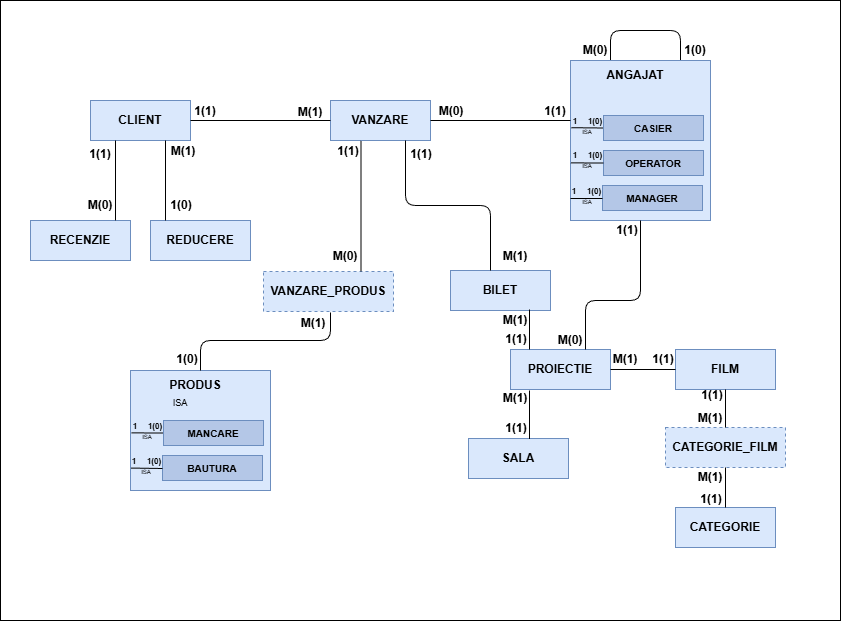

The diagram above was exported from draw.io. Its source (the exported page's mxGraphModel, read from the mxfile embedded in the PNG):
<mxGraphModel dx="2343" dy="1792" grid="1" gridSize="10" guides="1" tooltips="1" connect="1" arrows="1" fold="1" page="1" pageScale="1" pageWidth="1200" pageHeight="900" math="0" shadow="0">
  <root>
    <mxCell id="0" />
    <mxCell id="1" parent="0" />
    <mxCell id="44" value="" style="rounded=0;whiteSpace=wrap;html=1;" parent="1" vertex="1">
      <mxGeometry x="-10" y="-20" width="840" height="620" as="geometry" />
    </mxCell>
    <mxCell id="client" value="CLIENT" style="rounded=0;whiteSpace=wrap;html=1;fillColor=#dae8fc;strokeColor=#6c8ebf;fontStyle=1" parent="1" vertex="1">
      <mxGeometry x="80" y="80" width="100" height="40" as="geometry" />
    </mxCell>
    <mxCell id="vanzare" value="VANZARE" style="rounded=0;whiteSpace=wrap;html=1;fillColor=#dae8fc;strokeColor=#6c8ebf;fontStyle=1" parent="1" vertex="1">
      <mxGeometry x="320" y="80" width="100" height="40" as="geometry" />
    </mxCell>
    <mxCell id="36" style="edgeStyle=none;html=1;exitX=0.75;exitY=0;exitDx=0;exitDy=0;entryX=0.25;entryY=0;entryDx=0;entryDy=0;endArrow=none" parent="1" edge="1">
      <mxGeometry relative="1" as="geometry">
        <mxPoint x="600" y="40" as="targetPoint" />
        <mxPoint x="670" y="40" as="sourcePoint" />
        <Array as="points">
          <mxPoint x="670" y="10" />
          <mxPoint x="635" y="10" />
          <mxPoint x="600" y="10" />
        </Array>
      </mxGeometry>
    </mxCell>
    <mxCell id="angajat_container" value="" style="rounded=0;whiteSpace=wrap;html=1;fillColor=#dae8fc;strokeColor=#6c8ebf;" parent="1" vertex="1">
      <mxGeometry x="560" y="40" width="140" height="160" as="geometry" />
    </mxCell>
    <mxCell id="angajat_label" value="ANGAJAT" style="text;html=1;strokeColor=none;fillColor=none;align=center;verticalAlign=middle;whiteSpace=wrap;rounded=0;fontStyle=1" parent="1" vertex="1">
      <mxGeometry x="585" y="45" width="80" height="20" as="geometry" />
    </mxCell>
    <mxCell id="7" style="edgeStyle=none;html=1;exitX=0;exitY=0.5;exitDx=0;exitDy=0;entryX=0.005;entryY=0.42;entryDx=0;entryDy=0;entryPerimeter=0;endArrow=none" parent="1" source="casier" target="angajat_container" edge="1">
      <mxGeometry relative="1" as="geometry" />
    </mxCell>
    <mxCell id="casier" value="CASIER" style="rounded=0;whiteSpace=wrap;html=1;fillColor=#b4c7e7;strokeColor=#6c8ebf;fontStyle=1;fontSize=10;" parent="1" vertex="1">
      <mxGeometry x="593" y="95" width="100" height="25" as="geometry" />
    </mxCell>
    <mxCell id="operator" value="OPERATOR" style="rounded=0;whiteSpace=wrap;html=1;fillColor=#b4c7e7;strokeColor=#6c8ebf;fontStyle=1;fontSize=10;" parent="1" vertex="1">
      <mxGeometry x="593" y="130" width="100" height="25" as="geometry" />
    </mxCell>
    <mxCell id="manager" value="MANAGER" style="rounded=0;whiteSpace=wrap;html=1;fillColor=#b4c7e7;strokeColor=#6c8ebf;fontStyle=1;fontSize=10;" parent="1" vertex="1">
      <mxGeometry x="592" y="165" width="100" height="25" as="geometry" />
    </mxCell>
    <mxCell id="recenzie" value="RECENZIE" style="rounded=0;whiteSpace=wrap;html=1;fillColor=#dae8fc;strokeColor=#6c8ebf;fontStyle=1" parent="1" vertex="1">
      <mxGeometry x="20" y="200" width="100" height="40" as="geometry" />
    </mxCell>
    <mxCell id="reducere" value="REDUCERE" style="rounded=0;whiteSpace=wrap;html=1;fillColor=#dae8fc;strokeColor=#6c8ebf;fontStyle=1" parent="1" vertex="1">
      <mxGeometry x="140" y="200" width="100" height="40" as="geometry" />
    </mxCell>
    <mxCell id="vanzare_produs" value="&lt;font style=&quot;font-size: 12px;&quot;&gt;VANZARE_PRODUS&lt;/font&gt;" style="rounded=0;whiteSpace=wrap;html=1;fillColor=#dae8fc;strokeColor=#6c8ebf;fontStyle=1;fontSize=9;dashed=1;" parent="1" vertex="1">
      <mxGeometry x="253" y="251" width="130" height="40" as="geometry" />
    </mxCell>
    <mxCell id="bilet" value="BILET" style="rounded=0;whiteSpace=wrap;html=1;fillColor=#dae8fc;strokeColor=#6c8ebf;fontStyle=1" parent="1" vertex="1">
      <mxGeometry x="440" y="250" width="100" height="40" as="geometry" />
    </mxCell>
    <mxCell id="produs_container" value="" style="rounded=0;whiteSpace=wrap;html=1;fillColor=#dae8fc;strokeColor=#6c8ebf;" parent="1" vertex="1">
      <mxGeometry x="120" y="350" width="140" height="120" as="geometry" />
    </mxCell>
    <mxCell id="produs_label" value="PRODUS" style="text;html=1;strokeColor=none;fillColor=none;align=center;verticalAlign=middle;whiteSpace=wrap;rounded=0;fontStyle=1" parent="1" vertex="1">
      <mxGeometry x="145" y="355" width="80" height="20" as="geometry" />
    </mxCell>
    <mxCell id="isa_produs" value="ISA" style="text;html=1;strokeColor=none;fillColor=none;align=center;verticalAlign=middle;whiteSpace=wrap;rounded=0;fontSize=9" parent="1" vertex="1">
      <mxGeometry x="155" y="375" width="30" height="15" as="geometry" />
    </mxCell>
    <mxCell id="27" style="edgeStyle=none;html=1;exitX=0;exitY=0.5;exitDx=0;exitDy=0;endArrow=none;entryX=0.006;entryY=0.52;entryDx=0;entryDy=0;entryPerimeter=0;" parent="1" source="mancare" target="produs_container" edge="1">
      <mxGeometry relative="1" as="geometry" />
    </mxCell>
    <mxCell id="mancare" value="MANCARE" style="rounded=0;whiteSpace=wrap;html=1;fillColor=#b4c7e7;strokeColor=#6c8ebf;fontStyle=1;fontSize=10;" parent="1" vertex="1">
      <mxGeometry x="153" y="400" width="100" height="25" as="geometry" />
    </mxCell>
    <mxCell id="bautura" value="BAUTURA" style="rounded=0;whiteSpace=wrap;html=1;fillColor=#b4c7e7;strokeColor=#6c8ebf;fontStyle=1;fontSize=10;" parent="1" vertex="1">
      <mxGeometry x="152" y="435" width="100" height="25" as="geometry" />
    </mxCell>
    <mxCell id="proiectie" value="PROIECTIE" style="rounded=0;whiteSpace=wrap;html=1;fillColor=#dae8fc;strokeColor=#6c8ebf;fontStyle=1" parent="1" vertex="1">
      <mxGeometry x="500" y="329" width="100" height="40" as="geometry" />
    </mxCell>
    <mxCell id="film" value="FILM" style="rounded=0;whiteSpace=wrap;html=1;fillColor=#dae8fc;strokeColor=#6c8ebf;fontStyle=1" parent="1" vertex="1">
      <mxGeometry x="665" y="329" width="100" height="40" as="geometry" />
    </mxCell>
    <mxCell id="sala" value="SALA" style="rounded=0;whiteSpace=wrap;html=1;fillColor=#dae8fc;strokeColor=#6c8ebf;fontStyle=1" parent="1" vertex="1">
      <mxGeometry x="458" y="418" width="100" height="40" as="geometry" />
    </mxCell>
    <mxCell id="categorie_film" value="&lt;font style=&quot;font-size: 12px;&quot;&gt;CATEGORIE_FILM&lt;/font&gt;" style="rounded=0;whiteSpace=wrap;html=1;fillColor=#dae8fc;strokeColor=#6c8ebf;fontStyle=1;fontSize=9;dashed=1;" parent="1" vertex="1">
      <mxGeometry x="655" y="407" width="120" height="40" as="geometry" />
    </mxCell>
    <mxCell id="categorie" value="CATEGORIE" style="rounded=0;whiteSpace=wrap;html=1;fillColor=#dae8fc;strokeColor=#6c8ebf;fontStyle=1" parent="1" vertex="1">
      <mxGeometry x="665" y="487" width="100" height="40" as="geometry" />
    </mxCell>
    <mxCell id="rel_client_vanzare" style="endArrow=none;html=1;exitX=1;exitY=0.5;entryX=0;entryY=0.5;" parent="1" source="client" target="vanzare" edge="1">
      <mxGeometry relative="1" as="geometry" />
    </mxCell>
    <mxCell id="card_cv1" value="1(1)" style="text;html=1;strokeColor=none;fillColor=none;align=center;verticalAlign=middle;whiteSpace=wrap;rounded=0;fontStyle=1" parent="1" vertex="1">
      <mxGeometry x="496" y="309" width="20" height="20" as="geometry" />
    </mxCell>
    <mxCell id="card_cv2" value="M(1)" style="text;html=1;strokeColor=none;fillColor=none;align=center;verticalAlign=middle;whiteSpace=wrap;rounded=0;fontStyle=1" parent="1" vertex="1">
      <mxGeometry x="280" y="82" width="40" height="20" as="geometry" />
    </mxCell>
    <mxCell id="rel_vanzare_angajat" style="endArrow=none;html=1;exitX=1;exitY=0.5;" parent="1" source="vanzare" edge="1">
      <mxGeometry relative="1" as="geometry">
        <mxPoint x="560" y="100" as="targetPoint" />
      </mxGeometry>
    </mxCell>
    <mxCell id="card_va1" value="M(0)" style="text;html=1;strokeColor=none;fillColor=none;align=center;verticalAlign=middle;whiteSpace=wrap;rounded=0;fontStyle=1" parent="1" vertex="1">
      <mxGeometry x="421" y="81" width="40" height="20" as="geometry" />
    </mxCell>
    <mxCell id="card_va2" value="1(1)" style="text;html=1;strokeColor=none;fillColor=none;align=center;verticalAlign=middle;whiteSpace=wrap;rounded=0;fontStyle=1" parent="1" vertex="1">
      <mxGeometry x="535" y="81" width="20" height="20" as="geometry" />
    </mxCell>
    <mxCell id="rel_client_recenzie" style="edgeStyle=orthogonalEdgeStyle;endArrow=none;html=1;exitX=0.25;exitY=1;entryX=0.854;entryY=-0.005;exitDx=0;exitDy=0;entryDx=0;entryDy=0;entryPerimeter=0;" parent="1" source="client" target="recenzie" edge="1">
      <mxGeometry relative="1" as="geometry">
        <Array as="points">
          <mxPoint x="105" y="200" />
        </Array>
      </mxGeometry>
    </mxCell>
    <mxCell id="card_cr1" value="1(1)" style="text;html=1;strokeColor=none;fillColor=none;align=center;verticalAlign=middle;whiteSpace=wrap;rounded=0;fontStyle=1" parent="1" vertex="1">
      <mxGeometry x="80" y="124" width="20" height="20" as="geometry" />
    </mxCell>
    <mxCell id="card_cr2" value="M(0)" style="text;html=1;strokeColor=none;fillColor=none;align=center;verticalAlign=middle;whiteSpace=wrap;rounded=0;fontStyle=1" parent="1" vertex="1">
      <mxGeometry x="70" y="175" width="40" height="20" as="geometry" />
    </mxCell>
    <mxCell id="rel_client_reducere" style="edgeStyle=orthogonalEdgeStyle;endArrow=none;html=1;exitX=0.75;exitY=1;exitDx=0;exitDy=0;" parent="1" source="client" edge="1">
      <mxGeometry relative="1" as="geometry">
        <mxPoint x="155" y="200" as="targetPoint" />
        <Array as="points">
          <mxPoint x="155" y="198" />
        </Array>
      </mxGeometry>
    </mxCell>
    <mxCell id="card_cred1" value="1(0)" style="text;html=1;strokeColor=none;fillColor=none;align=center;verticalAlign=middle;whiteSpace=wrap;rounded=0;fontStyle=1" parent="1" vertex="1">
      <mxGeometry x="161" y="175" width="20" height="20" as="geometry" />
    </mxCell>
    <mxCell id="card_cred2" value="M(1)" style="text;html=1;strokeColor=none;fillColor=none;align=center;verticalAlign=middle;whiteSpace=wrap;rounded=0;fontStyle=1" parent="1" vertex="1">
      <mxGeometry x="153" y="121" width="40" height="20" as="geometry" />
    </mxCell>
    <mxCell id="rel_vanzare_vp" style="endArrow=none;html=1;exitX=0.305;exitY=1.009;entryX=0.75;entryY=0;entryDx=0;entryDy=0;exitDx=0;exitDy=0;exitPerimeter=0;" parent="1" source="vanzare" target="vanzare_produs" edge="1">
      <mxGeometry relative="1" as="geometry" />
    </mxCell>
    <mxCell id="card_vvp1" value="1(1)" style="text;html=1;strokeColor=none;fillColor=none;align=center;verticalAlign=middle;whiteSpace=wrap;rounded=0;fontStyle=1" parent="1" vertex="1">
      <mxGeometry x="328" y="121" width="20" height="20" as="geometry" />
    </mxCell>
    <mxCell id="card_vvp2" value="M(0)" style="text;html=1;strokeColor=none;fillColor=none;align=center;verticalAlign=middle;whiteSpace=wrap;rounded=0;fontStyle=1" parent="1" vertex="1">
      <mxGeometry x="315" y="226" width="40" height="20" as="geometry" />
    </mxCell>
    <mxCell id="rel_vp_produs" style="endArrow=none;html=1;entryX=0.5;entryY=0;" parent="1" target="produs_container" edge="1">
      <mxGeometry relative="1" as="geometry">
        <mxPoint x="320" y="292" as="sourcePoint" />
        <Array as="points">
          <mxPoint x="320" y="320" />
          <mxPoint x="190" y="320" />
        </Array>
      </mxGeometry>
    </mxCell>
    <mxCell id="card_vpp1" value="M(1)" style="text;html=1;strokeColor=none;fillColor=none;align=center;verticalAlign=middle;whiteSpace=wrap;rounded=0;fontStyle=1" parent="1" vertex="1">
      <mxGeometry x="283" y="293" width="40" height="20" as="geometry" />
    </mxCell>
    <mxCell id="card_vpp2" value="1(0)" style="text;html=1;strokeColor=none;fillColor=none;align=center;verticalAlign=middle;whiteSpace=wrap;rounded=0;fontStyle=1" parent="1" vertex="1">
      <mxGeometry x="167" y="329" width="20" height="20" as="geometry" />
    </mxCell>
    <mxCell id="rel_vanzare_bilet" style="edgeStyle=orthogonalEdgeStyle;endArrow=none;html=1;exitX=0.75;exitY=1;exitDx=0;exitDy=0;" parent="1" source="vanzare" edge="1">
      <mxGeometry relative="1" as="geometry">
        <mxPoint x="480" y="250" as="targetPoint" />
        <Array as="points">
          <mxPoint x="395" y="185" />
          <mxPoint x="480" y="185" />
          <mxPoint x="480" y="250" />
        </Array>
      </mxGeometry>
    </mxCell>
    <mxCell id="card_vb1" value="1(1)" style="text;html=1;strokeColor=none;fillColor=none;align=center;verticalAlign=middle;whiteSpace=wrap;rounded=0;fontStyle=1" parent="1" vertex="1">
      <mxGeometry x="401" y="124" width="20" height="20" as="geometry" />
    </mxCell>
    <mxCell id="card_vb2" value="M(1)" style="text;html=1;strokeColor=none;fillColor=none;align=center;verticalAlign=middle;whiteSpace=wrap;rounded=0;fontStyle=1" parent="1" vertex="1">
      <mxGeometry x="485" y="226" width="40" height="20" as="geometry" />
    </mxCell>
    <mxCell id="rel_bilet_proiectie" style="endArrow=none;html=1;exitX=0.75;exitY=1;entryX=0.15;entryY=0.025;entryDx=0;entryDy=0;exitDx=0;exitDy=0;entryPerimeter=0;" parent="1" edge="1">
      <mxGeometry relative="1" as="geometry">
        <mxPoint x="519" y="289" as="sourcePoint" />
        <mxPoint x="519" y="329" as="targetPoint" />
      </mxGeometry>
    </mxCell>
    <mxCell id="card_bp1" value="M(1)" style="text;html=1;strokeColor=none;fillColor=none;align=center;verticalAlign=middle;whiteSpace=wrap;rounded=0;fontStyle=1" parent="1" vertex="1">
      <mxGeometry x="485" y="290" width="40" height="20" as="geometry" />
    </mxCell>
    <mxCell id="card_bp2" value="1(1)" style="text;html=1;strokeColor=none;fillColor=none;align=center;verticalAlign=middle;whiteSpace=wrap;rounded=0;fontStyle=1" parent="1" vertex="1">
      <mxGeometry x="496" y="398" width="20" height="20" as="geometry" />
    </mxCell>
    <mxCell id="rel_proiectie_film" style="edgeStyle=orthogonalEdgeStyle;endArrow=none;html=1;exitX=1;exitY=0.5;entryX=0;entryY=0.5;exitDx=0;exitDy=0;" parent="1" source="proiectie" target="film" edge="1">
      <mxGeometry relative="1" as="geometry" />
    </mxCell>
    <mxCell id="card_pf1" value="M(1)" style="text;html=1;strokeColor=none;fillColor=none;align=center;verticalAlign=middle;whiteSpace=wrap;rounded=0;fontStyle=1" parent="1" vertex="1">
      <mxGeometry x="485" y="368" width="40" height="20" as="geometry" />
    </mxCell>
    <mxCell id="card_pf2" value="1(1)" style="text;html=1;strokeColor=none;fillColor=none;align=center;verticalAlign=middle;whiteSpace=wrap;rounded=0;fontStyle=1" parent="1" vertex="1">
      <mxGeometry x="643" y="329" width="20" height="20" as="geometry" />
    </mxCell>
    <mxCell id="rel_proiectie_sala" style="edgeStyle=orthogonalEdgeStyle;endArrow=none;html=1;entryX=0.63;entryY=0.011;entryDx=0;entryDy=0;entryPerimeter=0;" parent="1" edge="1">
      <mxGeometry relative="1" as="geometry">
        <mxPoint x="519" y="370" as="sourcePoint" />
        <mxPoint x="519" y="418.44000000000005" as="targetPoint" />
        <Array as="points">
          <mxPoint x="519" y="390" />
          <mxPoint x="519" y="390" />
        </Array>
      </mxGeometry>
    </mxCell>
    <mxCell id="card_ps1" value="M(1)" style="text;html=1;strokeColor=none;fillColor=none;align=center;verticalAlign=middle;whiteSpace=wrap;rounded=0;fontStyle=1" parent="1" vertex="1">
      <mxGeometry x="595" y="329" width="40" height="20" as="geometry" />
    </mxCell>
    <mxCell id="card_ps2" value="1(1)" style="text;html=1;strokeColor=none;fillColor=none;align=center;verticalAlign=middle;whiteSpace=wrap;rounded=0;fontStyle=1" parent="1" vertex="1">
      <mxGeometry x="185" y="81" width="20" height="20" as="geometry" />
    </mxCell>
    <mxCell id="rel_angajat_proiectie" style="endArrow=none;html=1;exitX=0.5;exitY=1;exitDx=0;exitDy=0;entryX=0.75;entryY=0;entryDx=0;entryDy=0;" parent="1" source="angajat_container" target="proiectie" edge="1">
      <mxGeometry relative="1" as="geometry">
        <mxPoint x="581" y="330" as="targetPoint" />
        <Array as="points">
          <mxPoint x="630" y="280" />
          <mxPoint x="575" y="280" />
        </Array>
      </mxGeometry>
    </mxCell>
    <mxCell id="card_ap1" value="1(1)" style="text;html=1;strokeColor=none;fillColor=none;align=center;verticalAlign=middle;whiteSpace=wrap;rounded=0;fontStyle=1" parent="1" vertex="1">
      <mxGeometry x="607" y="200" width="20" height="20" as="geometry" />
    </mxCell>
    <mxCell id="card_ap2" value="M(0)" style="text;html=1;strokeColor=none;fillColor=none;align=center;verticalAlign=middle;whiteSpace=wrap;rounded=0;fontStyle=1" parent="1" vertex="1">
      <mxGeometry x="540" y="310" width="40" height="20" as="geometry" />
    </mxCell>
    <mxCell id="rel_film_cf" style="endArrow=none;html=1;exitX=0.5;exitY=1;entryX=0.5;entryY=0;" parent="1" source="film" target="categorie_film" edge="1">
      <mxGeometry relative="1" as="geometry" />
    </mxCell>
    <mxCell id="card_fcf1" value="1(1)" style="text;html=1;strokeColor=none;fillColor=none;align=center;verticalAlign=middle;whiteSpace=wrap;rounded=0;fontStyle=1" parent="1" vertex="1">
      <mxGeometry x="692" y="365" width="20" height="20" as="geometry" />
    </mxCell>
    <mxCell id="card_fcf2" value="M(1)" style="text;html=1;strokeColor=none;fillColor=none;align=center;verticalAlign=middle;whiteSpace=wrap;rounded=0;fontStyle=1" parent="1" vertex="1">
      <mxGeometry x="680" y="447" width="40" height="20" as="geometry" />
    </mxCell>
    <mxCell id="rel_cf_categorie" style="endArrow=none;html=1;exitX=0.5;exitY=1;entryX=0.5;entryY=0;" parent="1" source="categorie_film" target="categorie" edge="1">
      <mxGeometry relative="1" as="geometry" />
    </mxCell>
    <mxCell id="card_cfc1" value="M(1)" style="text;html=1;strokeColor=none;fillColor=none;align=center;verticalAlign=middle;whiteSpace=wrap;rounded=0;fontStyle=1" parent="1" vertex="1">
      <mxGeometry x="680" y="388" width="40" height="20" as="geometry" />
    </mxCell>
    <mxCell id="card_cfc2" value="1(1)" style="text;html=1;strokeColor=none;fillColor=none;align=center;verticalAlign=middle;whiteSpace=wrap;rounded=0;fontStyle=1" parent="1" vertex="1">
      <mxGeometry x="691" y="469" width="20" height="20" as="geometry" />
    </mxCell>
    <mxCell id="8" style="edgeStyle=none;html=1;exitX=0;exitY=0.5;exitDx=0;exitDy=0;entryX=0.003;entryY=0.64;entryDx=0;entryDy=0;entryPerimeter=0;endArrow=none" parent="1" source="operator" target="angajat_container" edge="1">
      <mxGeometry relative="1" as="geometry">
        <mxPoint x="590" y="143" as="sourcePoint" />
        <mxPoint x="560.2399999999999" y="142.71999999999997" as="targetPoint" />
      </mxGeometry>
    </mxCell>
    <mxCell id="9" style="edgeStyle=none;html=1;exitX=0;exitY=0.5;exitDx=0;exitDy=0;endArrow=none" parent="1" edge="1">
      <mxGeometry relative="1" as="geometry">
        <mxPoint x="592" y="178" as="sourcePoint" />
        <mxPoint x="560" y="178" as="targetPoint" />
      </mxGeometry>
    </mxCell>
    <mxCell id="10" value="&lt;font style=&quot;font-size: 8px;&quot;&gt;1&lt;/font&gt;" style="text;html=1;strokeColor=none;fillColor=none;align=center;verticalAlign=middle;whiteSpace=wrap;rounded=0;fontStyle=1" parent="1" vertex="1">
      <mxGeometry x="555" y="90" width="20" height="20" as="geometry" />
    </mxCell>
    <mxCell id="11" value="&lt;font style=&quot;font-size: 8px;&quot;&gt;1(0)&lt;/font&gt;" style="text;html=1;strokeColor=none;fillColor=none;align=center;verticalAlign=middle;whiteSpace=wrap;rounded=0;fontStyle=1" parent="1" vertex="1">
      <mxGeometry x="575" y="90" width="20" height="20" as="geometry" />
    </mxCell>
    <mxCell id="12" value="&lt;font style=&quot;font-size: 8px;&quot;&gt;1&lt;/font&gt;" style="text;html=1;strokeColor=none;fillColor=none;align=center;verticalAlign=middle;whiteSpace=wrap;rounded=0;fontStyle=1" parent="1" vertex="1">
      <mxGeometry x="555" y="124" width="20" height="20" as="geometry" />
    </mxCell>
    <mxCell id="13" value="&lt;font style=&quot;font-size: 8px;&quot;&gt;1(0)&lt;/font&gt;" style="text;html=1;strokeColor=none;fillColor=none;align=center;verticalAlign=middle;whiteSpace=wrap;rounded=0;fontStyle=1" parent="1" vertex="1">
      <mxGeometry x="575" y="124" width="20" height="20" as="geometry" />
    </mxCell>
    <mxCell id="14" value="&lt;font style=&quot;font-size: 8px;&quot;&gt;1&lt;/font&gt;" style="text;html=1;strokeColor=none;fillColor=none;align=center;verticalAlign=middle;whiteSpace=wrap;rounded=0;fontStyle=1" parent="1" vertex="1">
      <mxGeometry x="554" y="160" width="20" height="20" as="geometry" />
    </mxCell>
    <mxCell id="15" value="&lt;font style=&quot;font-size: 8px;&quot;&gt;1(0)&lt;/font&gt;" style="text;html=1;strokeColor=none;fillColor=none;align=center;verticalAlign=middle;whiteSpace=wrap;rounded=0;fontStyle=1" parent="1" vertex="1">
      <mxGeometry x="574" y="160" width="20" height="20" as="geometry" />
    </mxCell>
    <mxCell id="isa_angajat" value="&lt;font style=&quot;font-size: 6px;&quot;&gt;ISA&lt;/font&gt;" style="text;html=1;strokeColor=none;fillColor=none;align=center;verticalAlign=middle;whiteSpace=wrap;rounded=0;fontSize=9" parent="1" vertex="1">
      <mxGeometry x="562" y="103" width="30" height="15" as="geometry" />
    </mxCell>
    <mxCell id="16" value="&lt;font style=&quot;font-size: 6px;&quot;&gt;ISA&lt;/font&gt;" style="text;html=1;strokeColor=none;fillColor=none;align=center;verticalAlign=middle;whiteSpace=wrap;rounded=0;fontSize=9" parent="1" vertex="1">
      <mxGeometry x="562" y="137.5" width="30" height="15" as="geometry" />
    </mxCell>
    <mxCell id="17" value="&lt;font style=&quot;font-size: 6px;&quot;&gt;ISA&lt;/font&gt;" style="text;html=1;strokeColor=none;fillColor=none;align=center;verticalAlign=middle;whiteSpace=wrap;rounded=0;fontSize=9" parent="1" vertex="1">
      <mxGeometry x="562" y="173" width="30" height="15" as="geometry" />
    </mxCell>
    <mxCell id="28" style="edgeStyle=none;html=1;exitX=0;exitY=0.5;exitDx=0;exitDy=0;endArrow=none;entryX=0.004;entryY=0.813;entryDx=0;entryDy=0;entryPerimeter=0;" parent="1" target="produs_container" edge="1">
      <mxGeometry relative="1" as="geometry">
        <mxPoint x="152" y="448" as="sourcePoint" />
        <mxPoint x="120" y="480" as="targetPoint" />
      </mxGeometry>
    </mxCell>
    <mxCell id="30" value="&lt;font style=&quot;font-size: 6px;&quot;&gt;ISA&lt;/font&gt;" style="text;html=1;strokeColor=none;fillColor=none;align=center;verticalAlign=middle;whiteSpace=wrap;rounded=0;fontSize=9" parent="1" vertex="1">
      <mxGeometry x="122" y="408" width="30" height="15" as="geometry" />
    </mxCell>
    <mxCell id="31" value="&lt;font style=&quot;font-size: 8px;&quot;&gt;1&lt;/font&gt;" style="text;html=1;strokeColor=none;fillColor=none;align=center;verticalAlign=middle;whiteSpace=wrap;rounded=0;fontStyle=1" parent="1" vertex="1">
      <mxGeometry x="115" y="395" width="20" height="20" as="geometry" />
    </mxCell>
    <mxCell id="32" value="&lt;font style=&quot;font-size: 8px;&quot;&gt;1(0)&lt;/font&gt;" style="text;html=1;strokeColor=none;fillColor=none;align=center;verticalAlign=middle;whiteSpace=wrap;rounded=0;fontStyle=1" parent="1" vertex="1">
      <mxGeometry x="135" y="395" width="20" height="20" as="geometry" />
    </mxCell>
    <mxCell id="33" value="&lt;font style=&quot;font-size: 6px;&quot;&gt;ISA&lt;/font&gt;" style="text;html=1;strokeColor=none;fillColor=none;align=center;verticalAlign=middle;whiteSpace=wrap;rounded=0;fontSize=9" parent="1" vertex="1">
      <mxGeometry x="121" y="443" width="30" height="15" as="geometry" />
    </mxCell>
    <mxCell id="34" value="&lt;font style=&quot;font-size: 8px;&quot;&gt;1&lt;/font&gt;" style="text;html=1;strokeColor=none;fillColor=none;align=center;verticalAlign=middle;whiteSpace=wrap;rounded=0;fontStyle=1" parent="1" vertex="1">
      <mxGeometry x="114" y="430" width="20" height="20" as="geometry" />
    </mxCell>
    <mxCell id="35" value="&lt;font style=&quot;font-size: 8px;&quot;&gt;1(0)&lt;/font&gt;" style="text;html=1;strokeColor=none;fillColor=none;align=center;verticalAlign=middle;whiteSpace=wrap;rounded=0;fontStyle=1" parent="1" vertex="1">
      <mxGeometry x="134" y="430" width="20" height="20" as="geometry" />
    </mxCell>
    <mxCell id="38" value="M(0)" style="text;html=1;strokeColor=none;fillColor=none;align=center;verticalAlign=middle;whiteSpace=wrap;rounded=0;fontStyle=1" parent="1" vertex="1">
      <mxGeometry x="565" y="20" width="40" height="20" as="geometry" />
    </mxCell>
    <mxCell id="41" style="edgeStyle=none;html=1;exitX=0.5;exitY=0;exitDx=0;exitDy=0;" parent="1" source="sala" edge="1">
      <mxGeometry relative="1" as="geometry">
        <mxPoint x="508" y="418" as="targetPoint" />
      </mxGeometry>
    </mxCell>
    <mxCell id="45" value="1(0)" style="text;html=1;strokeColor=none;fillColor=none;align=center;verticalAlign=middle;whiteSpace=wrap;rounded=0;fontStyle=1" vertex="1" parent="1">
      <mxGeometry x="665" y="20" width="40" height="20" as="geometry" />
    </mxCell>
  </root>
</mxGraphModel>